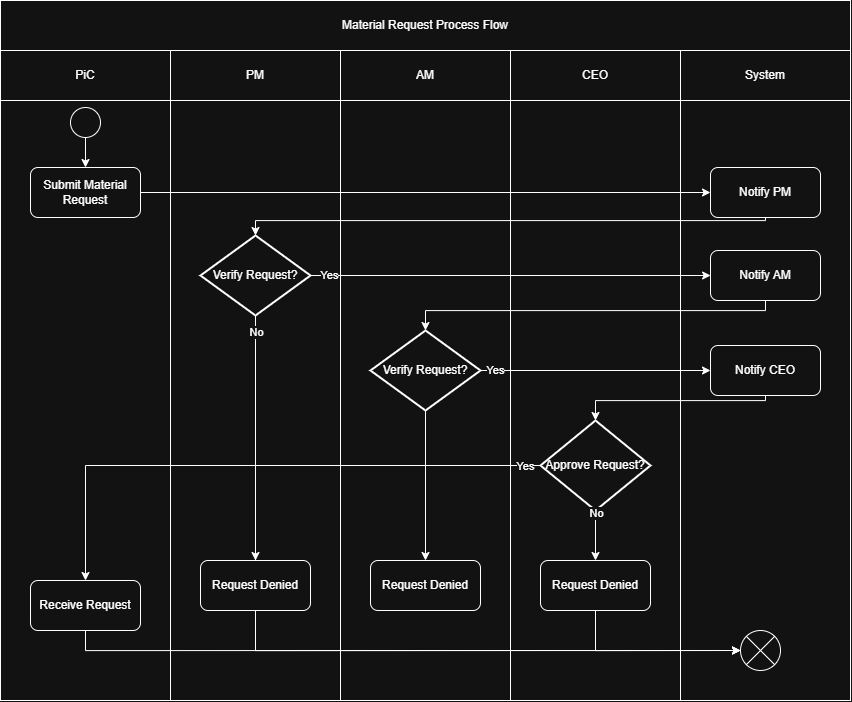

The diagram above was exported from draw.io. Its source (the exported page's mxGraphModel, read from the mxfile embedded in the PNG):
<mxGraphModel dx="1895" dy="1031" grid="1" gridSize="10" guides="1" tooltips="1" connect="1" arrows="1" fold="1" page="1" pageScale="1" pageWidth="827" pageHeight="1169" math="0" shadow="0">
  <root>
    <mxCell id="0" />
    <mxCell id="1" parent="0" />
    <mxCell id="PB5Eoe-jd8FNgVvWIzSP-1" value="" style="whiteSpace=wrap;html=1;" vertex="1" parent="1">
      <mxGeometry x="200" y="80" width="170" height="650" as="geometry" />
    </mxCell>
    <mxCell id="PB5Eoe-jd8FNgVvWIzSP-2" value="" style="whiteSpace=wrap;html=1;" vertex="1" parent="1">
      <mxGeometry x="370" y="75" width="170" height="655" as="geometry" />
    </mxCell>
    <mxCell id="PB5Eoe-jd8FNgVvWIzSP-3" value="" style="whiteSpace=wrap;html=1;" vertex="1" parent="1">
      <mxGeometry x="540" y="80" width="170" height="650" as="geometry" />
    </mxCell>
    <mxCell id="PB5Eoe-jd8FNgVvWIzSP-4" value="" style="whiteSpace=wrap;html=1;" vertex="1" parent="1">
      <mxGeometry x="710" y="80" width="170" height="650" as="geometry" />
    </mxCell>
    <mxCell id="PB5Eoe-jd8FNgVvWIzSP-5" value="PiC" style="rounded=0;whiteSpace=wrap;html=1;" vertex="1" parent="1">
      <mxGeometry x="200" y="80" width="170" height="50" as="geometry" />
    </mxCell>
    <mxCell id="PB5Eoe-jd8FNgVvWIzSP-6" value="PM" style="rounded=0;whiteSpace=wrap;html=1;" vertex="1" parent="1">
      <mxGeometry x="370" y="80" width="170" height="50" as="geometry" />
    </mxCell>
    <mxCell id="PB5Eoe-jd8FNgVvWIzSP-7" value="AM" style="rounded=0;whiteSpace=wrap;html=1;" vertex="1" parent="1">
      <mxGeometry x="540" y="80" width="170" height="50" as="geometry" />
    </mxCell>
    <mxCell id="PB5Eoe-jd8FNgVvWIzSP-8" value="CEO" style="rounded=0;whiteSpace=wrap;html=1;" vertex="1" parent="1">
      <mxGeometry x="710" y="80" width="170" height="50" as="geometry" />
    </mxCell>
    <mxCell id="PB5Eoe-jd8FNgVvWIzSP-9" value="" style="whiteSpace=wrap;html=1;" vertex="1" parent="1">
      <mxGeometry x="880" y="77.5" width="170" height="652.5" as="geometry" />
    </mxCell>
    <mxCell id="PB5Eoe-jd8FNgVvWIzSP-10" value="System" style="rounded=0;whiteSpace=wrap;html=1;" vertex="1" parent="1">
      <mxGeometry x="880" y="80" width="170" height="50" as="geometry" />
    </mxCell>
    <mxCell id="PB5Eoe-jd8FNgVvWIzSP-11" value="Material Request Process Flow" style="rounded=0;whiteSpace=wrap;html=1;" vertex="1" parent="1">
      <mxGeometry x="200" y="30" width="850" height="50" as="geometry" />
    </mxCell>
    <mxCell id="PB5Eoe-jd8FNgVvWIzSP-20" style="edgeStyle=orthogonalEdgeStyle;rounded=0;orthogonalLoop=1;jettySize=auto;html=1;exitX=0.5;exitY=1;exitDx=0;exitDy=0;exitPerimeter=0;entryX=0.5;entryY=0;entryDx=0;entryDy=0;" edge="1" parent="1" source="PB5Eoe-jd8FNgVvWIzSP-14" target="PB5Eoe-jd8FNgVvWIzSP-19">
      <mxGeometry relative="1" as="geometry" />
    </mxCell>
    <mxCell id="PB5Eoe-jd8FNgVvWIzSP-14" value="" style="verticalLabelPosition=bottom;verticalAlign=top;html=1;shape=mxgraph.flowchart.on-page_reference;" vertex="1" parent="1">
      <mxGeometry x="270" y="137" width="30" height="30" as="geometry" />
    </mxCell>
    <mxCell id="PB5Eoe-jd8FNgVvWIzSP-28" style="edgeStyle=orthogonalEdgeStyle;rounded=0;orthogonalLoop=1;jettySize=auto;html=1;exitX=1;exitY=0.5;exitDx=0;exitDy=0;exitPerimeter=0;entryX=0;entryY=0.5;entryDx=0;entryDy=0;" edge="1" parent="1" source="PB5Eoe-jd8FNgVvWIzSP-15" target="PB5Eoe-jd8FNgVvWIzSP-23">
      <mxGeometry relative="1" as="geometry">
        <Array as="points">
          <mxPoint x="910" y="305" />
        </Array>
      </mxGeometry>
    </mxCell>
    <mxCell id="PB5Eoe-jd8FNgVvWIzSP-47" value="Yes" style="edgeLabel;html=1;align=center;verticalAlign=middle;resizable=0;points=[];" vertex="1" connectable="0" parent="PB5Eoe-jd8FNgVvWIzSP-28">
      <mxGeometry x="-0.9063" y="1" relative="1" as="geometry">
        <mxPoint as="offset" />
      </mxGeometry>
    </mxCell>
    <mxCell id="PB5Eoe-jd8FNgVvWIzSP-59" style="edgeStyle=orthogonalEdgeStyle;rounded=0;orthogonalLoop=1;jettySize=auto;html=1;exitX=0.5;exitY=1;exitDx=0;exitDy=0;exitPerimeter=0;entryX=0.5;entryY=0;entryDx=0;entryDy=0;" edge="1" parent="1" source="PB5Eoe-jd8FNgVvWIzSP-15" target="PB5Eoe-jd8FNgVvWIzSP-58">
      <mxGeometry relative="1" as="geometry" />
    </mxCell>
    <mxCell id="PB5Eoe-jd8FNgVvWIzSP-15" value="Verify Request?" style="strokeWidth=2;html=1;shape=mxgraph.flowchart.decision;whiteSpace=wrap;" vertex="1" parent="1">
      <mxGeometry x="400" y="265" width="110" height="80" as="geometry" />
    </mxCell>
    <mxCell id="PB5Eoe-jd8FNgVvWIzSP-16" value="" style="verticalLabelPosition=bottom;verticalAlign=top;html=1;shape=mxgraph.flowchart.or;" vertex="1" parent="1">
      <mxGeometry x="940" y="660" width="40" height="40" as="geometry" />
    </mxCell>
    <mxCell id="PB5Eoe-jd8FNgVvWIzSP-22" style="edgeStyle=orthogonalEdgeStyle;rounded=0;orthogonalLoop=1;jettySize=auto;html=1;exitX=1;exitY=0.5;exitDx=0;exitDy=0;" edge="1" parent="1" source="PB5Eoe-jd8FNgVvWIzSP-19" target="PB5Eoe-jd8FNgVvWIzSP-21">
      <mxGeometry relative="1" as="geometry" />
    </mxCell>
    <mxCell id="PB5Eoe-jd8FNgVvWIzSP-19" value="Submit Material Request" style="rounded=1;whiteSpace=wrap;html=1;" vertex="1" parent="1">
      <mxGeometry x="230" y="197" width="110" height="50" as="geometry" />
    </mxCell>
    <mxCell id="PB5Eoe-jd8FNgVvWIzSP-25" style="edgeStyle=orthogonalEdgeStyle;rounded=0;orthogonalLoop=1;jettySize=auto;html=1;exitX=0.5;exitY=1;exitDx=0;exitDy=0;entryX=0.5;entryY=0;entryDx=0;entryDy=0;entryPerimeter=0;" edge="1" parent="1" source="PB5Eoe-jd8FNgVvWIzSP-21" target="PB5Eoe-jd8FNgVvWIzSP-15">
      <mxGeometry relative="1" as="geometry">
        <mxPoint x="510" y="295" as="targetPoint" />
        <Array as="points">
          <mxPoint x="965" y="250" />
          <mxPoint x="455" y="250" />
        </Array>
      </mxGeometry>
    </mxCell>
    <mxCell id="PB5Eoe-jd8FNgVvWIzSP-21" value="Notify PM" style="rounded=1;whiteSpace=wrap;html=1;" vertex="1" parent="1">
      <mxGeometry x="910" y="197" width="110" height="50" as="geometry" />
    </mxCell>
    <mxCell id="PB5Eoe-jd8FNgVvWIzSP-23" value="Notify AM" style="rounded=1;whiteSpace=wrap;html=1;" vertex="1" parent="1">
      <mxGeometry x="910" y="280" width="110" height="50" as="geometry" />
    </mxCell>
    <mxCell id="PB5Eoe-jd8FNgVvWIzSP-31" style="edgeStyle=orthogonalEdgeStyle;rounded=0;orthogonalLoop=1;jettySize=auto;html=1;exitX=0.5;exitY=1;exitDx=0;exitDy=0;exitPerimeter=0;entryX=0;entryY=0.5;entryDx=0;entryDy=0;entryPerimeter=0;" edge="1" parent="1" source="PB5Eoe-jd8FNgVvWIzSP-15" target="PB5Eoe-jd8FNgVvWIzSP-16">
      <mxGeometry relative="1" as="geometry" />
    </mxCell>
    <mxCell id="PB5Eoe-jd8FNgVvWIzSP-48" value="No" style="edgeLabel;html=1;align=center;verticalAlign=middle;resizable=0;points=[];" vertex="1" connectable="0" parent="PB5Eoe-jd8FNgVvWIzSP-31">
      <mxGeometry x="-0.9616" relative="1" as="geometry">
        <mxPoint as="offset" />
      </mxGeometry>
    </mxCell>
    <mxCell id="PB5Eoe-jd8FNgVvWIzSP-37" style="edgeStyle=orthogonalEdgeStyle;rounded=0;orthogonalLoop=1;jettySize=auto;html=1;exitX=1;exitY=0.5;exitDx=0;exitDy=0;exitPerimeter=0;entryX=0;entryY=0.5;entryDx=0;entryDy=0;" edge="1" parent="1" source="PB5Eoe-jd8FNgVvWIzSP-32" target="PB5Eoe-jd8FNgVvWIzSP-36">
      <mxGeometry relative="1" as="geometry" />
    </mxCell>
    <mxCell id="PB5Eoe-jd8FNgVvWIzSP-49" value="Yes" style="edgeLabel;html=1;align=center;verticalAlign=middle;resizable=0;points=[];" vertex="1" connectable="0" parent="PB5Eoe-jd8FNgVvWIzSP-37">
      <mxGeometry x="-0.8725" y="1" relative="1" as="geometry">
        <mxPoint as="offset" />
      </mxGeometry>
    </mxCell>
    <mxCell id="PB5Eoe-jd8FNgVvWIzSP-57" style="edgeStyle=orthogonalEdgeStyle;rounded=0;orthogonalLoop=1;jettySize=auto;html=1;exitX=0.5;exitY=1;exitDx=0;exitDy=0;exitPerimeter=0;entryX=0.5;entryY=0;entryDx=0;entryDy=0;" edge="1" parent="1" source="PB5Eoe-jd8FNgVvWIzSP-32" target="PB5Eoe-jd8FNgVvWIzSP-56">
      <mxGeometry relative="1" as="geometry" />
    </mxCell>
    <mxCell id="PB5Eoe-jd8FNgVvWIzSP-32" value="Verify Request?" style="strokeWidth=2;html=1;shape=mxgraph.flowchart.decision;whiteSpace=wrap;" vertex="1" parent="1">
      <mxGeometry x="570" y="360" width="110" height="80" as="geometry" />
    </mxCell>
    <mxCell id="PB5Eoe-jd8FNgVvWIzSP-33" style="edgeStyle=orthogonalEdgeStyle;rounded=0;orthogonalLoop=1;jettySize=auto;html=1;exitX=0.5;exitY=1;exitDx=0;exitDy=0;entryX=0.5;entryY=0;entryDx=0;entryDy=0;entryPerimeter=0;" edge="1" parent="1" source="PB5Eoe-jd8FNgVvWIzSP-23" target="PB5Eoe-jd8FNgVvWIzSP-32">
      <mxGeometry relative="1" as="geometry">
        <Array as="points">
          <mxPoint x="965" y="340" />
          <mxPoint x="625" y="340" />
        </Array>
      </mxGeometry>
    </mxCell>
    <mxCell id="PB5Eoe-jd8FNgVvWIzSP-36" value="Notify CEO" style="rounded=1;whiteSpace=wrap;html=1;" vertex="1" parent="1">
      <mxGeometry x="910" y="375" width="110" height="50" as="geometry" />
    </mxCell>
    <mxCell id="PB5Eoe-jd8FNgVvWIzSP-45" style="edgeStyle=orthogonalEdgeStyle;rounded=0;orthogonalLoop=1;jettySize=auto;html=1;exitX=0;exitY=0.5;exitDx=0;exitDy=0;exitPerimeter=0;entryX=0.5;entryY=0;entryDx=0;entryDy=0;" edge="1" parent="1" source="PB5Eoe-jd8FNgVvWIzSP-38" target="PB5Eoe-jd8FNgVvWIzSP-42">
      <mxGeometry relative="1" as="geometry" />
    </mxCell>
    <mxCell id="PB5Eoe-jd8FNgVvWIzSP-51" value="Yes" style="edgeLabel;html=1;align=center;verticalAlign=middle;resizable=0;points=[];" vertex="1" connectable="0" parent="PB5Eoe-jd8FNgVvWIzSP-45">
      <mxGeometry x="-0.9449" relative="1" as="geometry">
        <mxPoint as="offset" />
      </mxGeometry>
    </mxCell>
    <mxCell id="PB5Eoe-jd8FNgVvWIzSP-38" value="Approve Request?" style="strokeWidth=2;html=1;shape=mxgraph.flowchart.decision;whiteSpace=wrap;" vertex="1" parent="1">
      <mxGeometry x="740" y="450" width="110" height="90" as="geometry" />
    </mxCell>
    <mxCell id="PB5Eoe-jd8FNgVvWIzSP-39" style="edgeStyle=orthogonalEdgeStyle;rounded=0;orthogonalLoop=1;jettySize=auto;html=1;exitX=0.5;exitY=1;exitDx=0;exitDy=0;entryX=0.5;entryY=0;entryDx=0;entryDy=0;entryPerimeter=0;" edge="1" parent="1" source="PB5Eoe-jd8FNgVvWIzSP-36" target="PB5Eoe-jd8FNgVvWIzSP-38">
      <mxGeometry relative="1" as="geometry">
        <Array as="points">
          <mxPoint x="965" y="430" />
          <mxPoint x="795" y="430" />
        </Array>
      </mxGeometry>
    </mxCell>
    <mxCell id="PB5Eoe-jd8FNgVvWIzSP-42" value="Receive Request" style="rounded=1;whiteSpace=wrap;html=1;" vertex="1" parent="1">
      <mxGeometry x="230" y="610" width="110" height="50" as="geometry" />
    </mxCell>
    <mxCell id="PB5Eoe-jd8FNgVvWIzSP-44" style="edgeStyle=orthogonalEdgeStyle;rounded=0;orthogonalLoop=1;jettySize=auto;html=1;exitX=0.5;exitY=1;exitDx=0;exitDy=0;exitPerimeter=0;entryX=0;entryY=0.5;entryDx=0;entryDy=0;entryPerimeter=0;" edge="1" parent="1" source="PB5Eoe-jd8FNgVvWIzSP-53" target="PB5Eoe-jd8FNgVvWIzSP-16">
      <mxGeometry relative="1" as="geometry" />
    </mxCell>
    <mxCell id="PB5Eoe-jd8FNgVvWIzSP-46" style="edgeStyle=orthogonalEdgeStyle;rounded=0;orthogonalLoop=1;jettySize=auto;html=1;exitX=0.5;exitY=1;exitDx=0;exitDy=0;entryX=0;entryY=0.5;entryDx=0;entryDy=0;entryPerimeter=0;" edge="1" parent="1" source="PB5Eoe-jd8FNgVvWIzSP-42" target="PB5Eoe-jd8FNgVvWIzSP-16">
      <mxGeometry relative="1" as="geometry" />
    </mxCell>
    <mxCell id="PB5Eoe-jd8FNgVvWIzSP-54" value="" style="edgeStyle=orthogonalEdgeStyle;rounded=0;orthogonalLoop=1;jettySize=auto;html=1;exitX=0.5;exitY=1;exitDx=0;exitDy=0;exitPerimeter=0;entryX=0.5;entryY=0;entryDx=0;entryDy=0;" edge="1" parent="1" source="PB5Eoe-jd8FNgVvWIzSP-38" target="PB5Eoe-jd8FNgVvWIzSP-53">
      <mxGeometry relative="1" as="geometry">
        <mxPoint x="795" y="540" as="sourcePoint" />
        <mxPoint x="940" y="680" as="targetPoint" />
      </mxGeometry>
    </mxCell>
    <mxCell id="PB5Eoe-jd8FNgVvWIzSP-55" value="No" style="edgeLabel;html=1;align=center;verticalAlign=middle;resizable=0;points=[];" vertex="1" connectable="0" parent="PB5Eoe-jd8FNgVvWIzSP-54">
      <mxGeometry x="-0.9054" relative="1" as="geometry">
        <mxPoint as="offset" />
      </mxGeometry>
    </mxCell>
    <mxCell id="PB5Eoe-jd8FNgVvWIzSP-53" value="Request Denied" style="rounded=1;whiteSpace=wrap;html=1;" vertex="1" parent="1">
      <mxGeometry x="740" y="590" width="110" height="50" as="geometry" />
    </mxCell>
    <mxCell id="PB5Eoe-jd8FNgVvWIzSP-56" value="Request Denied" style="rounded=1;whiteSpace=wrap;html=1;" vertex="1" parent="1">
      <mxGeometry x="570" y="590" width="110" height="50" as="geometry" />
    </mxCell>
    <mxCell id="PB5Eoe-jd8FNgVvWIzSP-58" value="Request Denied" style="rounded=1;whiteSpace=wrap;html=1;" vertex="1" parent="1">
      <mxGeometry x="400" y="590" width="110" height="50" as="geometry" />
    </mxCell>
  </root>
</mxGraphModel>